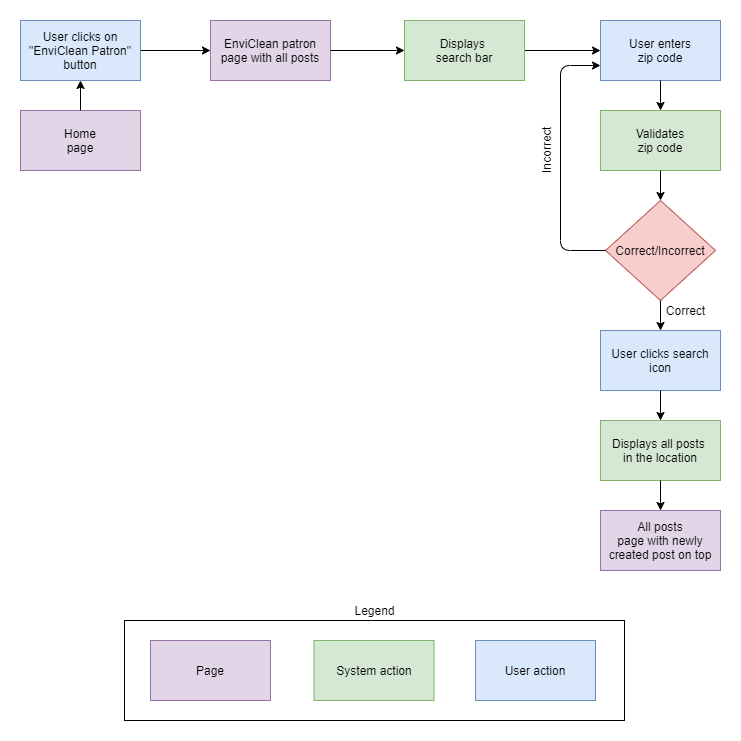

The diagram above was exported from draw.io. Its source (the exported page's mxGraphModel, read from the mxfile embedded in the PNG):
<mxGraphModel dx="1038" dy="521" grid="1" gridSize="10" guides="1" tooltips="1" connect="1" arrows="1" fold="1" page="1" pageScale="1" pageWidth="827" pageHeight="1169" math="0" shadow="0">
  <root>
    <mxCell id="WIyWlLk6GJQsqaUBKTNV-0" />
    <mxCell id="WIyWlLk6GJQsqaUBKTNV-1" parent="WIyWlLk6GJQsqaUBKTNV-0" />
    <mxCell id="LusE-Bk0NExZ3dkykK_V-116" value="" style="group" parent="WIyWlLk6GJQsqaUBKTNV-1" vertex="1" connectable="0">
      <mxGeometry x="60" y="40" width="700" height="700" as="geometry" />
    </mxCell>
    <mxCell id="LusE-Bk0NExZ3dkykK_V-57" value="Home&lt;br&gt;page" style="rounded=0;whiteSpace=wrap;html=1;fillColor=#e1d5e7;strokeColor=#9673a6;" parent="LusE-Bk0NExZ3dkykK_V-116" vertex="1">
      <mxGeometry y="90" width="120" height="60" as="geometry" />
    </mxCell>
    <mxCell id="LusE-Bk0NExZ3dkykK_V-58" value="User clicks on &quot;EnviClean Patron&quot; button" style="rounded=0;whiteSpace=wrap;html=1;fillColor=#dae8fc;strokeColor=#6c8ebf;" parent="LusE-Bk0NExZ3dkykK_V-116" vertex="1">
      <mxGeometry width="120" height="60" as="geometry" />
    </mxCell>
    <mxCell id="LusE-Bk0NExZ3dkykK_V-60" value="EnviClean patron&lt;br&gt;page with all posts" style="rounded=0;whiteSpace=wrap;html=1;fillColor=#e1d5e7;strokeColor=#9673a6;" parent="LusE-Bk0NExZ3dkykK_V-116" vertex="1">
      <mxGeometry x="190" width="120" height="60" as="geometry" />
    </mxCell>
    <mxCell id="LusE-Bk0NExZ3dkykK_V-61" value="User enters&lt;br&gt;zip code" style="rounded=0;whiteSpace=wrap;html=1;fillColor=#dae8fc;strokeColor=#6c8ebf;" parent="LusE-Bk0NExZ3dkykK_V-116" vertex="1">
      <mxGeometry x="580" width="120" height="60" as="geometry" />
    </mxCell>
    <mxCell id="LusE-Bk0NExZ3dkykK_V-62" value="Validates&lt;br&gt;zip code" style="rounded=0;whiteSpace=wrap;html=1;fillColor=#d5e8d4;strokeColor=#82b366;" parent="LusE-Bk0NExZ3dkykK_V-116" vertex="1">
      <mxGeometry x="580" y="90" width="120" height="60" as="geometry" />
    </mxCell>
    <mxCell id="LusE-Bk0NExZ3dkykK_V-63" value="All posts&lt;br&gt;page with newly created post on top" style="rounded=0;whiteSpace=wrap;html=1;fillColor=#e1d5e7;strokeColor=#9673a6;" parent="LusE-Bk0NExZ3dkykK_V-116" vertex="1">
      <mxGeometry x="580" y="490" width="120" height="60" as="geometry" />
    </mxCell>
    <mxCell id="LusE-Bk0NExZ3dkykK_V-64" value="" style="endArrow=classic;html=1;exitX=0.5;exitY=0;exitDx=0;exitDy=0;entryX=0.5;entryY=1;entryDx=0;entryDy=0;" parent="LusE-Bk0NExZ3dkykK_V-116" source="LusE-Bk0NExZ3dkykK_V-57" target="LusE-Bk0NExZ3dkykK_V-58" edge="1">
      <mxGeometry width="50" height="50" as="geometry">
        <mxPoint x="140" y="150" as="sourcePoint" />
        <mxPoint x="60" y="70" as="targetPoint" />
      </mxGeometry>
    </mxCell>
    <mxCell id="LusE-Bk0NExZ3dkykK_V-65" value="" style="endArrow=classic;html=1;exitX=1;exitY=0.5;exitDx=0;exitDy=0;entryX=0;entryY=0.5;entryDx=0;entryDy=0;" parent="LusE-Bk0NExZ3dkykK_V-116" source="LusE-Bk0NExZ3dkykK_V-58" target="LusE-Bk0NExZ3dkykK_V-60" edge="1">
      <mxGeometry width="50" height="50" as="geometry">
        <mxPoint x="130" y="40" as="sourcePoint" />
        <mxPoint x="200" y="40" as="targetPoint" />
      </mxGeometry>
    </mxCell>
    <mxCell id="LusE-Bk0NExZ3dkykK_V-66" value="" style="endArrow=classic;html=1;exitX=0.5;exitY=1;exitDx=0;exitDy=0;entryX=0.5;entryY=0;entryDx=0;entryDy=0;" parent="LusE-Bk0NExZ3dkykK_V-116" source="LusE-Bk0NExZ3dkykK_V-61" target="LusE-Bk0NExZ3dkykK_V-62" edge="1">
      <mxGeometry width="50" height="50" as="geometry">
        <mxPoint x="150" y="60" as="sourcePoint" />
        <mxPoint x="220" y="60" as="targetPoint" />
      </mxGeometry>
    </mxCell>
    <mxCell id="LusE-Bk0NExZ3dkykK_V-67" value="Page" style="rounded=0;whiteSpace=wrap;html=1;fillColor=#e1d5e7;strokeColor=#9673a6;" parent="LusE-Bk0NExZ3dkykK_V-116" vertex="1">
      <mxGeometry x="130" y="620" width="120" height="60" as="geometry" />
    </mxCell>
    <mxCell id="LusE-Bk0NExZ3dkykK_V-68" value="System action" style="rounded=0;whiteSpace=wrap;html=1;fillColor=#d5e8d4;strokeColor=#82b366;" parent="LusE-Bk0NExZ3dkykK_V-116" vertex="1">
      <mxGeometry x="293.5" y="620" width="120" height="60" as="geometry" />
    </mxCell>
    <mxCell id="LusE-Bk0NExZ3dkykK_V-69" value="User action" style="rounded=0;whiteSpace=wrap;html=1;fillColor=#dae8fc;strokeColor=#6c8ebf;" parent="LusE-Bk0NExZ3dkykK_V-116" vertex="1">
      <mxGeometry x="455" y="620" width="120" height="60" as="geometry" />
    </mxCell>
    <mxCell id="LusE-Bk0NExZ3dkykK_V-70" value="" style="rounded=0;whiteSpace=wrap;html=1;fillColor=none;" parent="LusE-Bk0NExZ3dkykK_V-116" vertex="1">
      <mxGeometry x="104" y="600" width="500" height="100" as="geometry" />
    </mxCell>
    <mxCell id="LusE-Bk0NExZ3dkykK_V-71" value="Legend" style="text;html=1;align=center;verticalAlign=middle;resizable=0;points=[];autosize=1;strokeColor=none;" parent="LusE-Bk0NExZ3dkykK_V-116" vertex="1">
      <mxGeometry x="324" y="580" width="60" height="20" as="geometry" />
    </mxCell>
    <mxCell id="LusE-Bk0NExZ3dkykK_V-72" value="Correct/Incorrect" style="rhombus;whiteSpace=wrap;html=1;fillColor=#f8cecc;strokeColor=#b85450;" parent="LusE-Bk0NExZ3dkykK_V-116" vertex="1">
      <mxGeometry x="585" y="180" width="110" height="100" as="geometry" />
    </mxCell>
    <mxCell id="LusE-Bk0NExZ3dkykK_V-73" value="" style="endArrow=classic;html=1;exitX=0.5;exitY=1;exitDx=0;exitDy=0;entryX=0.5;entryY=0;entryDx=0;entryDy=0;" parent="LusE-Bk0NExZ3dkykK_V-116" source="LusE-Bk0NExZ3dkykK_V-62" target="LusE-Bk0NExZ3dkykK_V-72" edge="1">
      <mxGeometry x="10" y="10" width="50" height="50" as="geometry">
        <mxPoint x="650" y="70" as="sourcePoint" />
        <mxPoint x="650" y="120" as="targetPoint" />
      </mxGeometry>
    </mxCell>
    <mxCell id="LusE-Bk0NExZ3dkykK_V-74" value="" style="endArrow=classic;html=1;entryX=0;entryY=0.75;entryDx=0;entryDy=0;exitX=0;exitY=0.5;exitDx=0;exitDy=0;edgeStyle=orthogonalEdgeStyle;" parent="LusE-Bk0NExZ3dkykK_V-116" source="LusE-Bk0NExZ3dkykK_V-72" target="LusE-Bk0NExZ3dkykK_V-61" edge="1">
      <mxGeometry x="20" y="20" width="50" height="50" as="geometry">
        <mxPoint x="550" y="220" as="sourcePoint" />
        <mxPoint x="650" y="230" as="targetPoint" />
        <Array as="points">
          <mxPoint x="540" y="230" />
          <mxPoint x="540" y="45" />
        </Array>
      </mxGeometry>
    </mxCell>
    <mxCell id="LusE-Bk0NExZ3dkykK_V-75" value="Incorrect" style="text;html=1;align=center;verticalAlign=middle;resizable=0;points=[];autosize=1;strokeColor=none;rotation=-90;" parent="LusE-Bk0NExZ3dkykK_V-116" vertex="1">
      <mxGeometry x="496" y="120" width="60" height="20" as="geometry" />
    </mxCell>
    <mxCell id="LusE-Bk0NExZ3dkykK_V-77" value="" style="edgeStyle=orthogonalEdgeStyle;rounded=0;orthogonalLoop=1;jettySize=auto;html=1;entryX=0.5;entryY=0;entryDx=0;entryDy=0;" parent="LusE-Bk0NExZ3dkykK_V-116" source="LusE-Bk0NExZ3dkykK_V-72" target="LusE-Bk0NExZ3dkykK_V-104" edge="1">
      <mxGeometry as="geometry">
        <mxPoint x="640" y="310" as="targetPoint" />
      </mxGeometry>
    </mxCell>
    <mxCell id="LusE-Bk0NExZ3dkykK_V-100" value="Correct" style="text;html=1;align=center;verticalAlign=middle;resizable=0;points=[];autosize=1;strokeColor=none;" parent="LusE-Bk0NExZ3dkykK_V-116" vertex="1">
      <mxGeometry x="640" y="280" width="50" height="20" as="geometry" />
    </mxCell>
    <mxCell id="LusE-Bk0NExZ3dkykK_V-104" value="User clicks search icon" style="rounded=0;whiteSpace=wrap;html=1;fillColor=#dae8fc;strokeColor=#6c8ebf;" parent="LusE-Bk0NExZ3dkykK_V-116" vertex="1">
      <mxGeometry x="580" y="310" width="120" height="60" as="geometry" />
    </mxCell>
    <mxCell id="LusE-Bk0NExZ3dkykK_V-105" value="Displays all posts &lt;br&gt;in the location" style="rounded=0;whiteSpace=wrap;html=1;fillColor=#d5e8d4;strokeColor=#82b366;" parent="LusE-Bk0NExZ3dkykK_V-116" vertex="1">
      <mxGeometry x="580" y="400" width="120" height="60" as="geometry" />
    </mxCell>
    <mxCell id="LusE-Bk0NExZ3dkykK_V-106" value="" style="edgeStyle=orthogonalEdgeStyle;rounded=0;orthogonalLoop=1;jettySize=auto;html=1;" parent="LusE-Bk0NExZ3dkykK_V-116" source="LusE-Bk0NExZ3dkykK_V-104" target="LusE-Bk0NExZ3dkykK_V-105" edge="1">
      <mxGeometry x="300" y="-610" as="geometry" />
    </mxCell>
    <mxCell id="LusE-Bk0NExZ3dkykK_V-107" value="" style="edgeStyle=orthogonalEdgeStyle;rounded=0;orthogonalLoop=1;jettySize=auto;html=1;exitX=0.5;exitY=1;exitDx=0;exitDy=0;" parent="LusE-Bk0NExZ3dkykK_V-116" source="LusE-Bk0NExZ3dkykK_V-105" target="LusE-Bk0NExZ3dkykK_V-63" edge="1">
      <mxGeometry x="300" y="-610" as="geometry">
        <mxPoint x="640" y="580" as="sourcePoint" />
      </mxGeometry>
    </mxCell>
    <mxCell id="LusE-Bk0NExZ3dkykK_V-113" value="" style="edgeStyle=orthogonalEdgeStyle;rounded=0;orthogonalLoop=1;jettySize=auto;html=1;" parent="LusE-Bk0NExZ3dkykK_V-116" source="LusE-Bk0NExZ3dkykK_V-114" target="LusE-Bk0NExZ3dkykK_V-61" edge="1">
      <mxGeometry as="geometry" />
    </mxCell>
    <mxCell id="LusE-Bk0NExZ3dkykK_V-114" value="Displays &lt;br&gt;search bar" style="rounded=0;whiteSpace=wrap;html=1;fillColor=#d5e8d4;strokeColor=#82b366;" parent="LusE-Bk0NExZ3dkykK_V-116" vertex="1">
      <mxGeometry x="384" width="120" height="60" as="geometry" />
    </mxCell>
    <mxCell id="LusE-Bk0NExZ3dkykK_V-59" value="" style="edgeStyle=orthogonalEdgeStyle;rounded=0;orthogonalLoop=1;jettySize=auto;html=1;" parent="LusE-Bk0NExZ3dkykK_V-116" source="LusE-Bk0NExZ3dkykK_V-60" target="LusE-Bk0NExZ3dkykK_V-114" edge="1">
      <mxGeometry as="geometry" />
    </mxCell>
  </root>
</mxGraphModel>